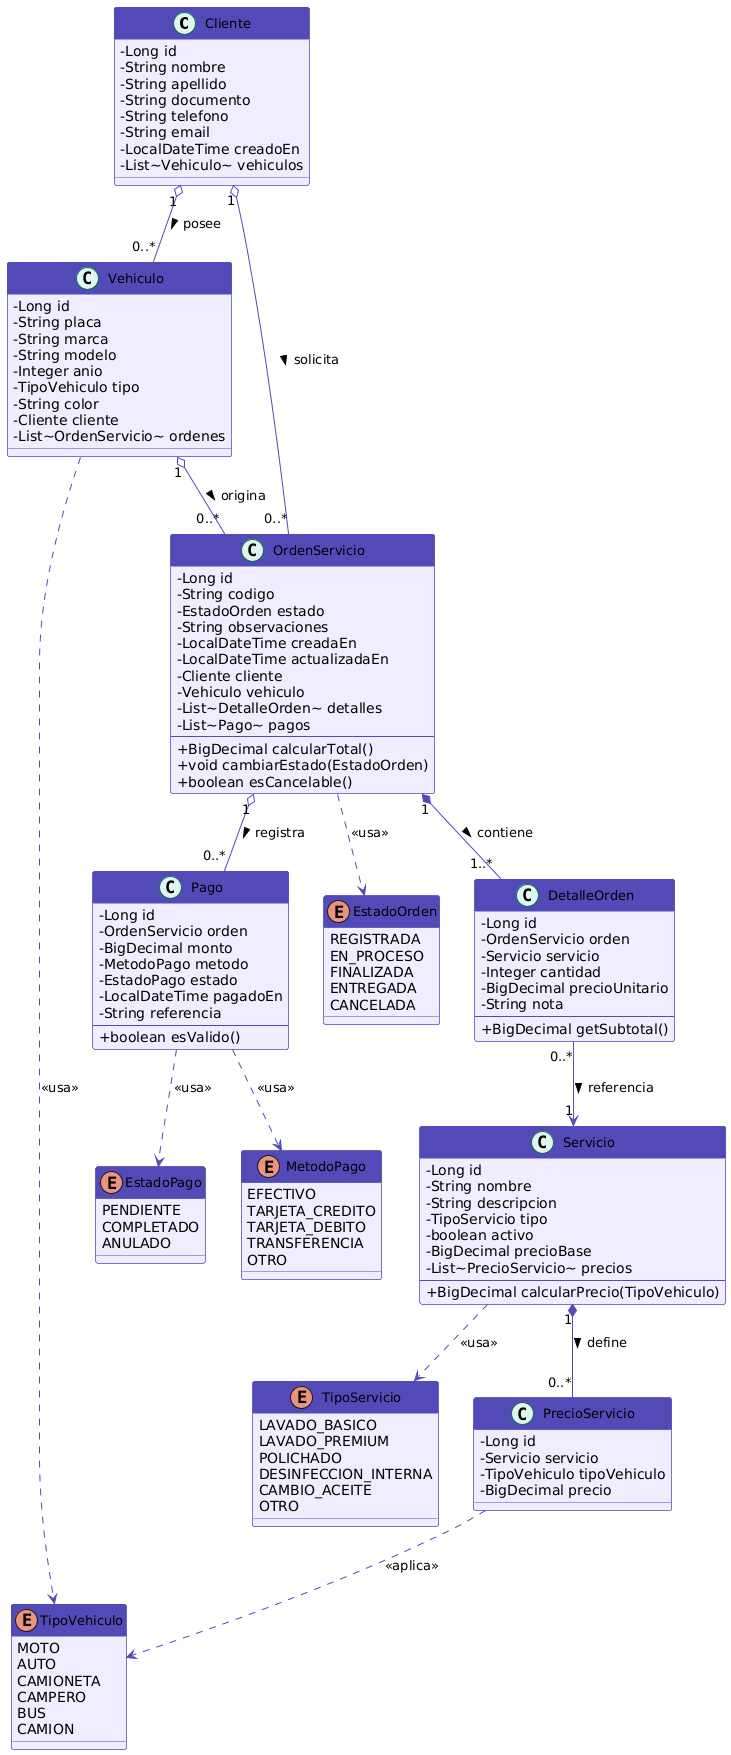

The diagram above was rendered by PlantUML. Its source (embedded in the PNG):
@startuml
skinparam classAttributeIconSize 0
skinparam classFontSize 13
skinparam classBackgroundColor #EEEDFE
skinparam classBorderColor #534AB7
skinparam classHeaderBackgroundColor #534AB7
skinparam classHeaderFontColor #FFFFFF
skinparam ArrowColor #534AB7
skinparam stereotypeCBackgroundColor #E1F5EE
skinparam stereotypeCBorderColor #0F6E56

'──────────────────────────────────────────
' Entidades principales
'──────────────────────────────────────────

class Cliente {
  - Long id
  - String nombre
  - String apellido
  - String documento
  - String telefono
  - String email
  - LocalDateTime creadoEn
  - List~Vehiculo~ vehiculos
}

class Vehiculo {
  - Long id
  - String placa
  - String marca
  - String modelo
  - Integer anio
  - TipoVehiculo tipo
  - String color
  - Cliente cliente
  - List~OrdenServicio~ ordenes
}

class Servicio {
  - Long id
  - String nombre
  - String descripcion
  - TipoServicio tipo
  - boolean activo
  - BigDecimal precioBase
  - List~PrecioServicio~ precios
  --
  + BigDecimal calcularPrecio(TipoVehiculo)
}

class PrecioServicio {
  - Long id
  - Servicio servicio
  - TipoVehiculo tipoVehiculo
  - BigDecimal precio
}

class OrdenServicio {
  - Long id
  - String codigo
  - EstadoOrden estado
  - String observaciones
  - LocalDateTime creadaEn
  - LocalDateTime actualizadaEn
  - Cliente cliente
  - Vehiculo vehiculo
  - List~DetalleOrden~ detalles
  - List~Pago~ pagos
  --
  + BigDecimal calcularTotal()
  + void cambiarEstado(EstadoOrden)
  + boolean esCancelable()
}

class DetalleOrden {
  - Long id
  - OrdenServicio orden
  - Servicio servicio
  - Integer cantidad
  - BigDecimal precioUnitario
  - String nota
  --
  + BigDecimal getSubtotal()
}

class Pago {
  - Long id
  - OrdenServicio orden
  - BigDecimal monto
  - MetodoPago metodo
  - EstadoPago estado
  - LocalDateTime pagadoEn
  - String referencia
  --
  + boolean esValido()
}

'──────────────────────────────────────────
' Enumeraciones
'──────────────────────────────────────────

enum TipoVehiculo {
  MOTO
  AUTO
  CAMIONETA
  CAMPERO
  BUS
  CAMION
}

enum TipoServicio {
  LAVADO_BASICO
  LAVADO_PREMIUM
  POLICHADO
  DESINFECCION_INTERNA
  CAMBIO_ACEITE
  OTRO
}

enum EstadoOrden {
  REGISTRADA
  EN_PROCESO
  FINALIZADA
  ENTREGADA
  CANCELADA
}

enum MetodoPago {
  EFECTIVO
  TARJETA_CREDITO
  TARJETA_DEBITO
  TRANSFERENCIA
  OTRO
}

enum EstadoPago {
  PENDIENTE
  COMPLETADO
  ANULADO
}

'──────────────────────────────────────────
' Relaciones
'──────────────────────────────────────────

Cliente        "1"  o--  "0..*"  Vehiculo       : posee >
Cliente        "1"  o--  "0..*"  OrdenServicio  : solicita >
Vehiculo       "1"  o--  "0..*"  OrdenServicio  : origina >
OrdenServicio  "1"  *--  "1..*"  DetalleOrden   : contiene >
OrdenServicio  "1"  o--  "0..*"  Pago           : registra >
DetalleOrden   "0..*"  -->  "1"  Servicio       : referencia >
Servicio       "1"  *--  "0..*"  PrecioServicio : define >

Vehiculo       ..>  TipoVehiculo  : <<usa>>
PrecioServicio ..>  TipoVehiculo  : <<aplica>>
Servicio       ..>  TipoServicio  : <<usa>>
OrdenServicio  ..>  EstadoOrden   : <<usa>>
Pago           ..>  MetodoPago    : <<usa>>
Pago           ..>  EstadoPago    : <<usa>>
@enduml